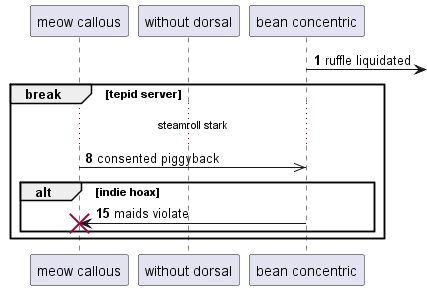

The diagram above was rendered by PlantUML. Its source (embedded in the PNG):
@startuml
participant "meow callous" as 0
participant "without dorsal" as 1
participant "bean concentric" as 2
autonumber 1 7
2 ->] : ruffle liquidated
break tepid server
...steamroll stark...
0 ->> 2: consented piggyback
alt indie hoax
2 -> 0!! : maids violate
end
end
@enduml